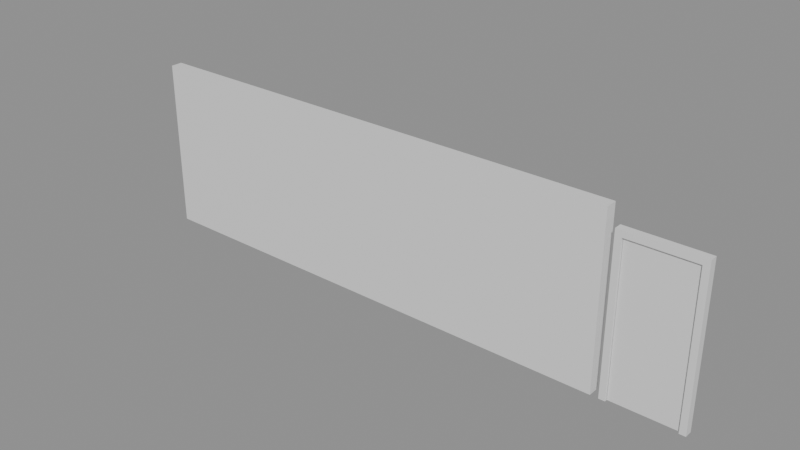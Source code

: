 # Source: e2045_after.blend  (saved by Blender 5.2.44; exported with 4.5.12 LTS)
import bpy
from mathutils import Matrix  # noqa: F401  (used for matrix-valued properties, if any)

bpy.ops.wm.read_factory_settings(use_empty=True)
scene = bpy.context.scene
scene.name = 'Scene'

# ---- materials (node trees are filled in below, after node groups)
mat_ladrillo_rojo = bpy.data.materials.new('Ladrillo_Rojo')
mat_marco_negro = bpy.data.materials.new('Marco_Negro')
mat_madera_roble = bpy.data.materials.new('Madera_Roble')

# ---- material node trees
mat_ladrillo_rojo.use_nodes = True; mat_ladrillo_rojo.node_tree.nodes.clear()
_N = mat_ladrillo_rojo.node_tree.nodes; _L = mat_ladrillo_rojo.node_tree.links
n0 = _N.new('ShaderNodeBsdfPrincipled'); n0.name = 'Principled BSDF'; n0.location = (-200, 100)
n0.inputs[3].default_value = 1.45
n0.inputs[10].default_value = 0.005
n1 = _N.new('ShaderNodeOutputMaterial'); n1.name = 'Material Output'; n1.location = (200, 100)
_L.new(n0.outputs[0], n1.inputs[0])
n1.is_active_output = True
mat_marco_negro.use_nodes = True; mat_marco_negro.node_tree.nodes.clear()
_N = mat_marco_negro.node_tree.nodes; _L = mat_marco_negro.node_tree.links
n0 = _N.new('ShaderNodeBsdfPrincipled'); n0.name = 'Principled BSDF'; n0.location = (-200, 100)
n0.inputs[3].default_value = 1.45
n0.inputs[10].default_value = 0.005
n1 = _N.new('ShaderNodeOutputMaterial'); n1.name = 'Material Output'; n1.location = (200, 100)
_L.new(n0.outputs[0], n1.inputs[0])
n1.is_active_output = True
mat_madera_roble.use_nodes = True; mat_madera_roble.node_tree.nodes.clear()
_N = mat_madera_roble.node_tree.nodes; _L = mat_madera_roble.node_tree.links
n0 = _N.new('ShaderNodeBsdfPrincipled'); n0.name = 'Principled BSDF'; n0.location = (-200, 100)
n0.inputs[3].default_value = 1.45
n0.inputs[10].default_value = 0.005
n1 = _N.new('ShaderNodeOutputMaterial'); n1.name = 'Material Output'; n1.location = (200, 100)
_L.new(n0.outputs[0], n1.inputs[0])
n1.is_active_output = True

# ---- meshes
me_muro_perimetral_cuerpo_mesh = bpy.data.meshes.new('Muro_Perimetral_Cuerpo_mesh')
me_muro_perimetral_cuerpo_mesh.from_pydata([(0.0, 0.0, 0.0), (6.4, 0.0, 0.0), (6.4, 0.15, 0.0), (0.0, 0.15, 0.0), (0.0, 0.0, 2.2), (6.4, 0.0, 2.2), (6.4, 0.15, 2.2), (0.0, 0.15, 2.2)], [], [(0, 1, 2, 3), (4, 5, 6, 7), (0, 1, 5, 4), (1, 2, 6, 5), (2, 3, 7, 6), (3, 0, 4, 7)])
me_muro_perimetral_cuerpo_mesh.materials.append(mat_ladrillo_rojo)
me_muro_perimetral_cuerpo_mesh.update()
me_puerta_jardin_jamba_izq_mesh = bpy.data.meshes.new('Puerta_Jardin_Jamba_Izq_mesh')
me_puerta_jardin_jamba_izq_mesh.from_pydata([(0.0, 0.0, 0.0), (0.08, 0.0, 0.0), (0.08, 0.1, 0.0), (0.0, 0.1, 0.0), (0.0, 0.0, 2.0), (0.08, 0.0, 2.0), (0.08, 0.1, 2.0), (0.0, 0.1, 2.0)], [], [(0, 1, 2, 3), (4, 5, 6, 7), (0, 1, 5, 4), (1, 2, 6, 5), (2, 3, 7, 6), (3, 0, 4, 7)])
me_puerta_jardin_jamba_izq_mesh.materials.append(mat_marco_negro)
me_puerta_jardin_jamba_izq_mesh.update()
me_puerta_jardin_jamba_der_mesh = bpy.data.meshes.new('Puerta_Jardin_Jamba_Der_mesh')
me_puerta_jardin_jamba_der_mesh.from_pydata([(0.0, 0.0, 0.0), (0.08, 0.0, 0.0), (0.08, 0.1, 0.0), (0.0, 0.1, 0.0), (0.0, 0.0, 2.0), (0.08, 0.0, 2.0), (0.08, 0.1, 2.0), (0.0, 0.1, 2.0)], [], [(0, 1, 2, 3), (4, 5, 6, 7), (0, 1, 5, 4), (1, 2, 6, 5), (2, 3, 7, 6), (3, 0, 4, 7)])
me_puerta_jardin_jamba_der_mesh.materials.append(mat_marco_negro)
me_puerta_jardin_jamba_der_mesh.update()
me_puerta_jardin_dintel_mesh = bpy.data.meshes.new('Puerta_Jardin_Dintel_mesh')
me_puerta_jardin_dintel_mesh.from_pydata([(0.0, 0.0, 0.0), (0.84, 0.0, 0.0), (0.84, 0.1, 0.0), (0.0, 0.1, 0.0), (0.0, 0.0, 0.08), (0.84, 0.0, 0.08), (0.84, 0.1, 0.08), (0.0, 0.1, 0.08)], [], [(0, 1, 2, 3), (4, 5, 6, 7), (0, 1, 5, 4), (1, 2, 6, 5), (2, 3, 7, 6), (3, 0, 4, 7)])
me_puerta_jardin_dintel_mesh.materials.append(mat_marco_negro)
me_puerta_jardin_dintel_mesh.update()
me_puerta_jardin_panel_mesh = bpy.data.meshes.new('Puerta_Jardin_Panel_mesh')
me_puerta_jardin_panel_mesh.from_pydata([(0.0, 0.0, 0.0), (0.83, 0.0, 0.0), (0.83, 0.04, 0.0), (0.0, 0.04, 0.0), (0.0, 0.0, 1.91), (0.83, 0.0, 1.91), (0.83, 0.04, 1.91), (0.0, 0.04, 1.91)], [], [(0, 1, 2, 3), (4, 5, 6, 7), (0, 1, 5, 4), (1, 2, 6, 5), (2, 3, 7, 6), (3, 0, 4, 7)])
me_puerta_jardin_panel_mesh.materials.append(mat_madera_roble)
me_puerta_jardin_panel_mesh.update()

# ---- objects
ob_muro_perimetral = bpy.data.objects.new('Muro_Perimetral', None)
ob_muro_perimetral_cuerpo = bpy.data.objects.new('Muro_Perimetral_Cuerpo', me_muro_perimetral_cuerpo_mesh)
ob_puerta_jardin = bpy.data.objects.new('Puerta_Jardin', None)
ob_puerta_jardin_jamba_izq = bpy.data.objects.new('Puerta_Jardin_Jamba_Izq', me_puerta_jardin_jamba_izq_mesh)
ob_puerta_jardin_jamba_der = bpy.data.objects.new('Puerta_Jardin_Jamba_Der', me_puerta_jardin_jamba_der_mesh)
ob_puerta_jardin_dintel = bpy.data.objects.new('Puerta_Jardin_Dintel', me_puerta_jardin_dintel_mesh)
ob_puerta_jardin_panel = bpy.data.objects.new('Puerta_Jardin_Panel', me_puerta_jardin_panel_mesh)

# ---- transforms, parenting, visibility, modifiers, constraints
ob_muro_perimetral.location = (0.0, 0.0, 0.0)
ob_muro_perimetral.empty_display_type = 'ARROWS'
ob_muro_perimetral_cuerpo.parent = ob_muro_perimetral
ob_muro_perimetral_cuerpo.location = (0.0, 0.0, 0.0)
ob_puerta_jardin.location = (6.5, 0.0, 0.0)
ob_puerta_jardin.empty_display_type = 'ARROWS'
ob_puerta_jardin_jamba_izq.parent = ob_puerta_jardin
ob_puerta_jardin_jamba_izq.location = (0.0, 0.0, 0.0)
ob_puerta_jardin_jamba_der.parent = ob_puerta_jardin
ob_puerta_jardin_jamba_der.location = (0.92, 0.0, 0.0)
ob_puerta_jardin_dintel.parent = ob_puerta_jardin
ob_puerta_jardin_dintel.location = (0.08, 0.0, 1.92)
ob_puerta_jardin_panel.parent = ob_puerta_jardin
ob_puerta_jardin_panel.location = (0.085, 0.03, 0.005)

# ---- collection membership
scene.collection.objects.link(ob_muro_perimetral)
scene.collection.objects.link(ob_muro_perimetral_cuerpo)
scene.collection.objects.link(ob_puerta_jardin)
scene.collection.objects.link(ob_puerta_jardin_jamba_izq)
scene.collection.objects.link(ob_puerta_jardin_jamba_der)
scene.collection.objects.link(ob_puerta_jardin_dintel)
scene.collection.objects.link(ob_puerta_jardin_panel)

# ---- scene / render settings (as saved in the file)
scene.frame_start = 1; scene.frame_end = 250; scene.frame_set(1)
scene.render.engine = 'BLENDER_EEVEE_NEXT'
scene.render.bake_bias = 0.0
scene.render.bake_samples = 0
scene.render.compositor_device = 'GPU'
scene.eevee.use_volume_custom_range = False
scene.eevee.fast_gi_thickness_near = 0.1
scene.eevee.fast_gi_thickness_far = 0.0
scene.eevee.ray_tracing_options.screen_trace_thickness = 0.1
bpy.context.view_layer.update()

# ---- added for rendering (the .blend has no active camera and no usable light): camera, sun + grey world if the file has none
cam_auto = bpy.data.cameras.new('AutoCamera')
cam_auto.lens = 50.0
cam_auto.sensor_width = 36.0
cam_auto.clip_end = 1000.0
ob_auto_camera = bpy.data.objects.new('AutoCamera', cam_auto)
scene.collection.objects.link(ob_auto_camera)
ob_auto_camera.location = (10.9829, -8.60448, 6.88632)
ob_auto_camera.rotation_euler = (1.09748, -7.21219e-08, 0.694738)
scene.camera = ob_auto_camera
light_auto_sun = bpy.data.lights.new('AutoSun', 'SUN')
light_auto_sun.energy = 3.0
light_auto_sun.angle = 0.0523599
ob_auto_sun = bpy.data.objects.new('AutoSun', light_auto_sun)
scene.collection.objects.link(ob_auto_sun)
ob_auto_sun.rotation_euler = (0.872665, 0.174533, 0.523599)
if scene.world is None:
    world_auto = bpy.data.worlds.new('AutoWorld')
    world_auto.color = (0.3, 0.3, 0.3)
    scene.world = world_auto
bpy.context.view_layer.update()
